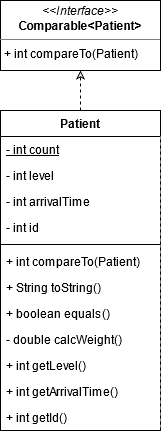

The diagram above was exported from draw.io. Its source (the exported page's mxGraphModel, read from the mxfile embedded in the PNG):
<mxGraphModel dx="1004" dy="620" grid="1" gridSize="10" guides="1" tooltips="1" connect="1" arrows="1" fold="1" page="1" pageScale="1" pageWidth="827" pageHeight="1169" math="0" shadow="0">
  <root>
    <mxCell id="WIyWlLk6GJQsqaUBKTNV-0" />
    <mxCell id="WIyWlLk6GJQsqaUBKTNV-1" parent="WIyWlLk6GJQsqaUBKTNV-0" />
    <mxCell id="UZ8AO5wiOcD1HBjDkn37-2" style="edgeStyle=orthogonalEdgeStyle;rounded=0;orthogonalLoop=1;jettySize=auto;html=1;dashed=1;endArrow=classic;endFill=0;" edge="1" parent="WIyWlLk6GJQsqaUBKTNV-1" source="zkfFHV4jXpPFQw0GAbJ--0">
      <mxGeometry relative="1" as="geometry">
        <mxPoint x="300" y="80" as="targetPoint" />
      </mxGeometry>
    </mxCell>
    <mxCell id="zkfFHV4jXpPFQw0GAbJ--0" value="Patient" style="swimlane;fontStyle=1;align=center;verticalAlign=top;childLayout=stackLayout;horizontal=1;startSize=26;horizontalStack=0;resizeParent=1;resizeLast=0;collapsible=1;marginBottom=0;rounded=0;shadow=0;strokeWidth=1;separatorColor=#828282;" parent="WIyWlLk6GJQsqaUBKTNV-1" vertex="1">
      <mxGeometry x="220" y="120" width="160" height="320" as="geometry">
        <mxRectangle x="220" y="120" width="160" height="26" as="alternateBounds" />
      </mxGeometry>
    </mxCell>
    <mxCell id="zkfFHV4jXpPFQw0GAbJ--1" value="- int count" style="text;align=left;verticalAlign=top;spacingLeft=4;spacingRight=4;overflow=hidden;rotatable=0;points=[[0,0.5],[1,0.5]];portConstraint=eastwest;fontStyle=4" parent="zkfFHV4jXpPFQw0GAbJ--0" vertex="1">
      <mxGeometry y="26" width="160" height="26" as="geometry" />
    </mxCell>
    <mxCell id="zkfFHV4jXpPFQw0GAbJ--2" value="- int level" style="text;align=left;verticalAlign=top;spacingLeft=4;spacingRight=4;overflow=hidden;rotatable=0;points=[[0,0.5],[1,0.5]];portConstraint=eastwest;rounded=0;shadow=0;html=0;" parent="zkfFHV4jXpPFQw0GAbJ--0" vertex="1">
      <mxGeometry y="52" width="160" height="26" as="geometry" />
    </mxCell>
    <mxCell id="zkfFHV4jXpPFQw0GAbJ--3" value="- int arrivalTime" style="text;align=left;verticalAlign=top;spacingLeft=4;spacingRight=4;overflow=hidden;rotatable=0;points=[[0,0.5],[1,0.5]];portConstraint=eastwest;rounded=0;shadow=0;html=0;" parent="zkfFHV4jXpPFQw0GAbJ--0" vertex="1">
      <mxGeometry y="78" width="160" height="26" as="geometry" />
    </mxCell>
    <mxCell id="UZ8AO5wiOcD1HBjDkn37-3" value="- int id" style="text;align=left;verticalAlign=top;spacingLeft=4;spacingRight=4;overflow=hidden;rotatable=0;points=[[0,0.5],[1,0.5]];portConstraint=eastwest;rounded=0;shadow=0;html=0;" vertex="1" parent="zkfFHV4jXpPFQw0GAbJ--0">
      <mxGeometry y="104" width="160" height="26" as="geometry" />
    </mxCell>
    <mxCell id="zkfFHV4jXpPFQw0GAbJ--4" value="" style="line;html=1;strokeWidth=1;align=left;verticalAlign=middle;spacingTop=-1;spacingLeft=3;spacingRight=3;rotatable=0;labelPosition=right;points=[];portConstraint=eastwest;" parent="zkfFHV4jXpPFQw0GAbJ--0" vertex="1">
      <mxGeometry y="130" width="160" height="8" as="geometry" />
    </mxCell>
    <mxCell id="zkfFHV4jXpPFQw0GAbJ--5" value="+ int compareTo(Patient)&#10;" style="text;align=left;verticalAlign=top;spacingLeft=4;spacingRight=4;overflow=hidden;rotatable=0;points=[[0,0.5],[1,0.5]];portConstraint=eastwest;" parent="zkfFHV4jXpPFQw0GAbJ--0" vertex="1">
      <mxGeometry y="138" width="160" height="26" as="geometry" />
    </mxCell>
    <mxCell id="UZ8AO5wiOcD1HBjDkn37-5" value="+ String toString()" style="text;align=left;verticalAlign=top;spacingLeft=4;spacingRight=4;overflow=hidden;rotatable=0;points=[[0,0.5],[1,0.5]];portConstraint=eastwest;" vertex="1" parent="zkfFHV4jXpPFQw0GAbJ--0">
      <mxGeometry y="164" width="160" height="26" as="geometry" />
    </mxCell>
    <mxCell id="UZ8AO5wiOcD1HBjDkn37-6" value="+ boolean equals()" style="text;align=left;verticalAlign=top;spacingLeft=4;spacingRight=4;overflow=hidden;rotatable=0;points=[[0,0.5],[1,0.5]];portConstraint=eastwest;" vertex="1" parent="zkfFHV4jXpPFQw0GAbJ--0">
      <mxGeometry y="190" width="160" height="26" as="geometry" />
    </mxCell>
    <mxCell id="UZ8AO5wiOcD1HBjDkn37-4" value="- double calcWeight()" style="text;align=left;verticalAlign=top;spacingLeft=4;spacingRight=4;overflow=hidden;rotatable=0;points=[[0,0.5],[1,0.5]];portConstraint=eastwest;" vertex="1" parent="zkfFHV4jXpPFQw0GAbJ--0">
      <mxGeometry y="216" width="160" height="26" as="geometry" />
    </mxCell>
    <mxCell id="UZ8AO5wiOcD1HBjDkn37-8" value="+ int getLevel()" style="text;align=left;verticalAlign=top;spacingLeft=4;spacingRight=4;overflow=hidden;rotatable=0;points=[[0,0.5],[1,0.5]];portConstraint=eastwest;" vertex="1" parent="zkfFHV4jXpPFQw0GAbJ--0">
      <mxGeometry y="242" width="160" height="26" as="geometry" />
    </mxCell>
    <mxCell id="UZ8AO5wiOcD1HBjDkn37-9" value="+ int getArrivalTime()" style="text;align=left;verticalAlign=top;spacingLeft=4;spacingRight=4;overflow=hidden;rotatable=0;points=[[0,0.5],[1,0.5]];portConstraint=eastwest;" vertex="1" parent="zkfFHV4jXpPFQw0GAbJ--0">
      <mxGeometry y="268" width="160" height="26" as="geometry" />
    </mxCell>
    <mxCell id="UZ8AO5wiOcD1HBjDkn37-10" value="+ int getId()" style="text;align=left;verticalAlign=top;spacingLeft=4;spacingRight=4;overflow=hidden;rotatable=0;points=[[0,0.5],[1,0.5]];portConstraint=eastwest;" vertex="1" parent="zkfFHV4jXpPFQw0GAbJ--0">
      <mxGeometry y="294" width="160" height="26" as="geometry" />
    </mxCell>
    <mxCell id="UZ8AO5wiOcD1HBjDkn37-11" value="&lt;p style=&quot;margin: 0px ; margin-top: 4px ; text-align: center&quot;&gt;&lt;i&gt;&amp;lt;&amp;lt;Interface&amp;gt;&amp;gt;&lt;/i&gt;&lt;br&gt;&lt;b&gt;Comparable&amp;lt;Patient&amp;gt;&lt;/b&gt;&lt;/p&gt;&lt;hr size=&quot;1&quot;&gt;&lt;p style=&quot;margin: 0px ; margin-left: 4px&quot;&gt;+ int compareTo(Patient)&lt;/p&gt;" style="verticalAlign=top;align=left;overflow=fill;fontSize=12;fontFamily=Helvetica;html=1;" vertex="1" parent="WIyWlLk6GJQsqaUBKTNV-1">
      <mxGeometry x="220" y="10" width="160" height="70" as="geometry" />
    </mxCell>
  </root>
</mxGraphModel>